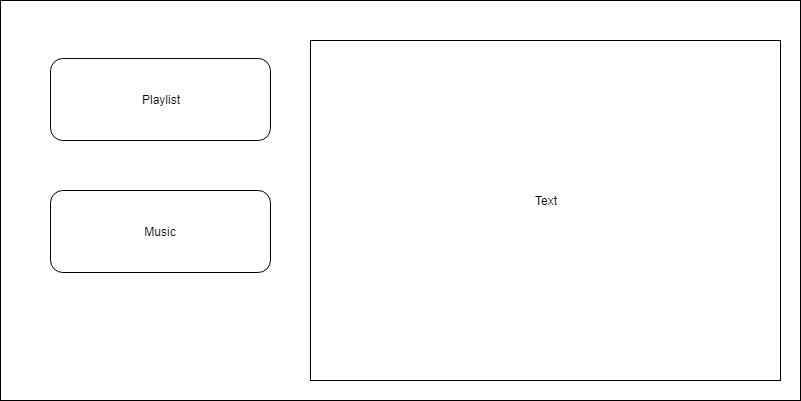

The diagram above was exported from draw.io. Its source (the exported page's mxGraphModel, read from the mxfile embedded in the PNG):
<mxGraphModel dx="840" dy="403" grid="1" gridSize="10" guides="1" tooltips="1" connect="1" arrows="1" fold="1" page="1" pageScale="1" pageWidth="827" pageHeight="1169" math="0" shadow="0">
  <root>
    <mxCell id="0" />
    <mxCell id="1" parent="0" />
    <mxCell id="uo2ltrbkLZgn1lxrFdHC-1" value="" style="rounded=0;whiteSpace=wrap;html=1;" vertex="1" parent="1">
      <mxGeometry x="10" y="10" width="800" height="400" as="geometry" />
    </mxCell>
    <mxCell id="uo2ltrbkLZgn1lxrFdHC-5" value="" style="rounded=1;whiteSpace=wrap;html=1;" vertex="1" parent="1">
      <mxGeometry x="60" y="68" width="220" height="82" as="geometry" />
    </mxCell>
    <mxCell id="uo2ltrbkLZgn1lxrFdHC-6" value="" style="rounded=1;whiteSpace=wrap;html=1;" vertex="1" parent="1">
      <mxGeometry x="60" y="200" width="220" height="82" as="geometry" />
    </mxCell>
    <mxCell id="uo2ltrbkLZgn1lxrFdHC-7" value="Playlist" style="text;html=1;strokeColor=none;fillColor=none;align=center;verticalAlign=middle;whiteSpace=wrap;rounded=0;" vertex="1" parent="1">
      <mxGeometry x="80" y="99" width="180" height="20" as="geometry" />
    </mxCell>
    <mxCell id="uo2ltrbkLZgn1lxrFdHC-8" value="Music&lt;br&gt;" style="text;html=1;strokeColor=none;fillColor=none;align=center;verticalAlign=middle;whiteSpace=wrap;rounded=0;" vertex="1" parent="1">
      <mxGeometry x="80" y="231" width="180" height="20" as="geometry" />
    </mxCell>
    <mxCell id="uo2ltrbkLZgn1lxrFdHC-9" value="" style="rounded=0;whiteSpace=wrap;html=1;" vertex="1" parent="1">
      <mxGeometry x="320" y="50" width="470" height="340" as="geometry" />
    </mxCell>
    <mxCell id="uo2ltrbkLZgn1lxrFdHC-10" value="Text" style="text;html=1;strokeColor=none;fillColor=none;align=center;verticalAlign=middle;whiteSpace=wrap;rounded=0;" vertex="1" parent="1">
      <mxGeometry x="440" y="160" width="230" height="100" as="geometry" />
    </mxCell>
  </root>
</mxGraphModel>